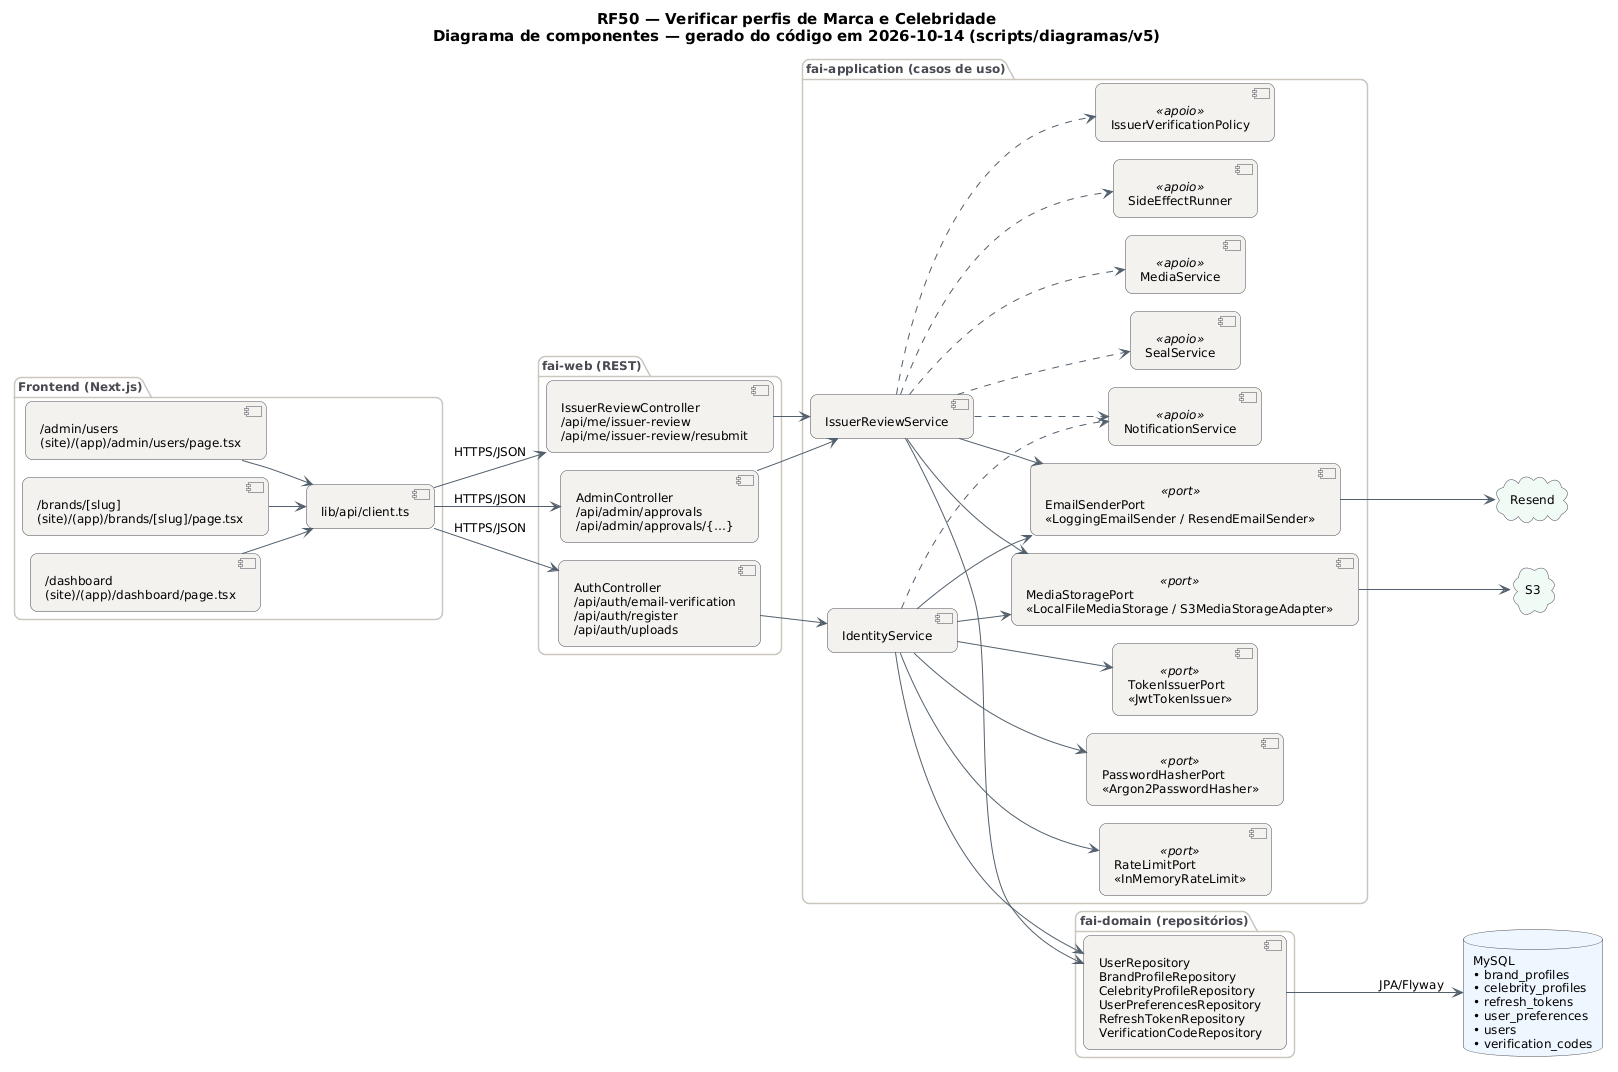

The diagram above was rendered by PlantUML. Its source (embedded in the PNG):
@startuml RF50_Componentes
!pragma layout smetana
skinparam backgroundColor #FFFFFF
skinparam shadowing false
skinparam defaultFontName "DejaVu Sans"
skinparam defaultFontSize 12
skinparam titleFontSize 15
skinparam roundcorner 14
skinparam ArrowColor #52606D
skinparam note {
  BackgroundColor #FFFDEB
  BorderColor #D8CE78
  FontColor #554F24
}
skinparam component {
  BackgroundColor #F4F2EF
  BorderColor #4A4852
}
skinparam package {
  BorderColor #CBC6BE
  FontColor #4A4852
}
skinparam database {
  BackgroundColor #EEF6FF
  BorderColor #4A4852
}
skinparam cloud {
  BackgroundColor #F0FBF6
  BorderColor #4A4852
}
left to right direction
title RF50 — Verificar perfis de Marca e Celebridade\nDiagrama de componentes — gerado do código em 2026-10-14 (scripts/diagramas/v5)

package "Frontend (Next.js)" {
  component "/admin/users\n(site)/(app)/admin/users/page.tsx" as FE0
  component "/brands/[slug]\n(site)/(app)/brands/[slug]/page.tsx" as FE1
  component "/dashboard\n(site)/(app)/dashboard/page.tsx" as FE2
  component "lib/api/client.ts" as APIC
}
package "fai-web (REST)" {
  component "AdminController\n/api/admin/approvals\n/api/admin/approvals/{…}" as AdminController
  component "AuthController\n/api/auth/email-verification\n/api/auth/register\n/api/auth/uploads" as AuthController
  component "IssuerReviewController\n/api/me/issuer-review\n/api/me/issuer-review/resubmit" as IssuerReviewController
}
package "fai-application (casos de uso)" {
  component "IssuerReviewService" as IssuerReviewService
  component "IdentityService" as IdentityService
  component "SideEffectRunner" as SideEffectRunner <<apoio>>
  component "NotificationService" as NotificationService <<apoio>>
  component "IssuerVerificationPolicy" as IssuerVerificationPolicy <<apoio>>
  component "SealService" as SealService <<apoio>>
  component "MediaService" as MediaService <<apoio>>
  component "EmailSenderPort\n«LoggingEmailSender / ResendEmailSender»" as EmailSenderPort <<port>>
  component "MediaStoragePort\n«LocalFileMediaStorage / S3MediaStorageAdapter»" as MediaStoragePort <<port>>
  component "PasswordHasherPort\n«Argon2PasswordHasher»" as PasswordHasherPort <<port>>
  component "TokenIssuerPort\n«JwtTokenIssuer»" as TokenIssuerPort <<port>>
  component "RateLimitPort\n«InMemoryRateLimit»" as RateLimitPort <<port>>
}
package "fai-domain (repositórios)" {
  component "UserRepository\nBrandProfileRepository\nCelebrityProfileRepository\nUserPreferencesRepository\nRefreshTokenRepository\nVerificationCodeRepository" as REPO_MySQL
}
database "MySQL\n• brand_profiles\n• celebrity_profiles\n• refresh_tokens\n• user_preferences\n• users\n• verification_codes" as DB_MySQL
cloud "Resend" as CL_Resend
cloud "S3" as CL_S3
APIC --> AdminController : HTTPS/JSON
APIC --> AuthController : HTTPS/JSON
APIC --> IssuerReviewController : HTTPS/JSON
AdminController --> IssuerReviewService
AuthController --> IdentityService
EmailSenderPort --> CL_Resend
FE0 --> APIC
FE1 --> APIC
FE2 --> APIC
IdentityService --> EmailSenderPort
IdentityService --> MediaStoragePort
IdentityService --> PasswordHasherPort
IdentityService --> REPO_MySQL
IdentityService --> RateLimitPort
IdentityService --> TokenIssuerPort
IdentityService ..> NotificationService
IssuerReviewController --> IssuerReviewService
IssuerReviewService --> EmailSenderPort
IssuerReviewService --> MediaStoragePort
IssuerReviewService --> REPO_MySQL
IssuerReviewService ..> IssuerVerificationPolicy
IssuerReviewService ..> MediaService
IssuerReviewService ..> NotificationService
IssuerReviewService ..> SealService
IssuerReviewService ..> SideEffectRunner
MediaStoragePort --> CL_S3
REPO_MySQL --> DB_MySQL : JPA/Flyway
@enduml